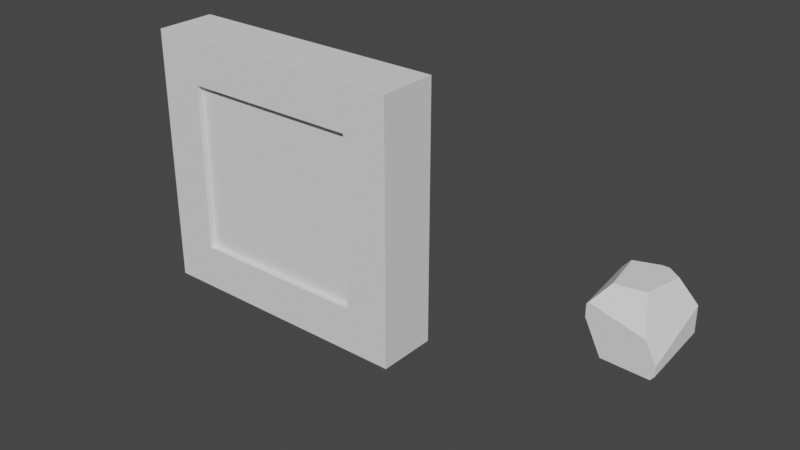 # Source: rocco.blend  (saved by Blender 3.3.6; exported with 4.5.12 LTS)
import bpy
from mathutils import Matrix  # noqa: F401  (used for matrix-valued properties, if any)

bpy.ops.wm.read_factory_settings(use_empty=True)
scene = bpy.context.scene
scene.name = 'Scene'

# ---- world
world_world = bpy.data.worlds.new('World'); scene.world = world_world
world_world.use_nodes = True; world_world.node_tree.nodes.clear()
_N = world_world.node_tree.nodes; _L = world_world.node_tree.links
n0 = _N.new('ShaderNodeOutputWorld'); n0.name = 'World Output'; n0.location = (300, 300)
n1 = _N.new('ShaderNodeBackground'); n1.name = 'Background'; n1.location = (10, 300)
n1.inputs[0].default_value = (0.05088, 0.05088, 0.05088, 1.0)
_L.new(n1.outputs[0], n0.inputs[0])
n0.is_active_output = True
world_world.color = (0.05088, 0.05088, 0.05088)
world_world.use_sun_shadow = False
world_world.sun_shadow_jitter_overblur = 0.0

# ---- meshes
me_cube = bpy.data.meshes.new('Cube')
me_cube.from_pydata([(0.1367, 1.0, 1.0), (-1.0, -1.0, 0.458), (-0.5613, -0.5842, 1.0), (-0.9464, -1.0, 0.5148), (1.0, 1.0, -0.5483), (0.8166, 1.0, -0.7766), (0.6843, 0.5704, -1.0), (1.0, -1.0, -0.821), (0.8866, -1.0, -0.9622), (0.8379, -0.8324, -1.0), (-0.07801, 1.0, 1.0), (-1.0, 0.7223, 0.777), (-0.7938, 0.746, 1.0), (0.99, 1.0, 0.2585), (0.537, 0.7147, 1.0), (0.6642, -1.0, 0.0859), (0.2998, -0.4219, 1.0), (1.0, 1.0, 0.2398), (1.0, -1.0, -0.5467), (-1.0, -1.0, 0.07548), (-0.5052, -1.0, -0.9164), (-0.5597, -0.6364, -1.0), (0.3164, 1.0, -0.812), (-1.0, 0.9209, -0.1182), (-0.7917, 1.0, -0.1416), (-0.0655, 0.6769, -1.0), (-0.8147, 0.3273, -1.0), (-1.0, 0.4692, -0.7039)], [], [(14, 13, 0), (7, 8, 9, 6, 5, 4), (17, 13, 14, 16, 15, 18), (12, 11, 1, 3, 2), (25, 6, 9, 21, 26), (26, 27, 23, 24, 22, 25), (4, 17, 18, 7), (2, 3, 15, 16), (0, 10, 12, 2, 16, 14), (22, 24, 10, 0, 13, 17, 4, 5), (9, 8, 20, 21), (7, 18, 15, 3, 1, 19, 20, 8), (19, 27, 26, 21, 20), (19, 1, 11, 23, 27), (11, 12, 10, 24, 23), (5, 6, 25, 22)])
_uv = me_cube.uv_layers.new(name='UVMap')
_uv.uv.foreach_set('vector', [0.625, 0.4778, 0.5323, 0.4988, 0.625, 0.3921, 0.3974, 0.75, 0.3797, 0.7642, 0.375, 0.6769, 0.3355, 0.5537, 0.4029, 0.4771, 0.4315, 0.5, 0.53, 0.5, 0.5323, 0.4988, 0.625, 0.4778, 0.7125, 0.6777, 0.5107, 0.6375, 0.4317, 0.75, 0.625, 0.3548, 0.5971, 0.2153, 0.5573, 0.0, 0.5644, 0.09806, 0.625, 0.7976, 0.2418, 0.5404, 0.3355, 0.5537, 0.3547, 0.7291, 0.18, 0.7046, 0.1482, 0.5841, 0.1482, 0.5841, 0.412, 0.1837, 0.4852, 0.2401, 0.5127, 0.3065, 0.3985, 0.4145, 0.2418, 0.5404, 0.4315, 0.5, 0.53, 0.5, 0.4317, 0.75, 0.3974, 0.75, 0.625, 0.7976, 0.5644, 0.09806, 0.5107, 0.6375, 0.625, 0.7224, 0.7329, 0.5, 0.7598, 0.5, 0.8492, 0.5318, 0.8202, 0.698, 0.7125, 0.6777, 0.6829, 0.5357, 0.3985, 0.4145, 0.4823, 0.276, 0.625, 0.3652, 0.625, 0.3921, 0.5323, 0.4988, 0.53, 0.5, 0.4315, 0.5, 0.4029, 0.4771, 0.375, 0.6769, 0.3797, 0.7642, 0.3855, 0.9381, 0.375, 0.2026, 0.3974, 0.75, 0.4317, 0.75, 0.5107, 0.792, 0.5644, 0.9933, 0.5573, 1.0, 0.5094, 1.0, 0.3855, 0.9381, 0.3797, 0.7642, 0.5094, 0.0, 0.412, 0.1837, 0.1482, 0.5841, 0.18, 0.7046, 0.3855, 0.9381, 0.5094, 0.0, 0.5573, 0.0, 0.5971, 0.2153, 0.4852, 0.2401, 0.412, 0.1837, 0.5971, 0.2153, 0.625, 0.3548, 0.7598, 0.5, 0.5127, 0.3065, 0.4852, 0.2401, 0.4029, 0.4771, 0.3355, 0.5537, 0.2418, 0.5404, 0.3985, 0.4145])
me_cube.update()
me_cube_001 = bpy.data.meshes.new('Cube.001')
me_cube_001.from_pydata([(-3.025, -1.0, -2.82), (-3.025, -1.0, 2.82), (-4.525, 1.0, -4.32), (-4.525, 1.0, 4.32), (3.025, -1.0, -2.82), (3.025, -1.0, 2.82), (4.525, 1.0, -4.32), (4.525, 1.0, 4.32), (-4.525, -1.0, -4.32), (-4.525, -1.0, 4.32), (4.525, -1.0, 4.32), (4.525, -1.0, -4.32), (-3.025, -0.8, -2.82), (-3.025, -0.8, 2.82), (3.025, -0.8, 2.82), (3.025, -0.8, -2.82)], [], [(8, 9, 3, 2), (2, 3, 7, 6), (6, 7, 10, 11), (5, 1, 13, 14), (2, 6, 11, 8), (7, 3, 9, 10), (0, 1, 9, 8), (5, 4, 11, 10), (4, 0, 8, 11), (1, 5, 10, 9), (15, 14, 13, 12), (4, 5, 14, 15), (0, 4, 15, 12), (1, 0, 12, 13)])
_uv = me_cube_001.uv_layers.new(name='UVMap')
_uv.uv.foreach_set('vector', [0.375, 0.0, 0.625, 0.0, 0.625, 0.25, 0.375, 0.25, 0.375, 0.25, 0.625, 0.25, 0.625, 0.5, 0.375, 0.5, 0.375, 0.5, 0.625, 0.5, 0.625, 0.75, 0.375, 0.75, 0.5816, 0.7914, 0.5816, 0.9586, 0.5816, 0.9586, 0.5816, 0.7914, 0.125, 0.5, 0.375, 0.5, 0.375, 0.75, 0.125, 0.75, 0.625, 0.5, 0.875, 0.5, 0.875, 0.75, 0.625, 0.75, 0.4184, 0.9586, 0.5816, 0.9586, 0.625, 1.0, 0.375, 1.0, 0.5816, 0.7914, 0.4184, 0.7914, 0.375, 0.75, 0.625, 0.75, 0.4184, 0.7914, 0.4184, 0.9586, 0.375, 1.0, 0.375, 0.75, 0.5816, 0.9586, 0.5816, 0.7914, 0.625, 0.75, 0.625, 1.0, 0.4184, 0.7914, 0.5816, 0.7914, 0.5816, 0.9586, 0.4184, 0.9586, 0.4184, 0.7914, 0.5816, 0.7914, 0.5816, 0.7914, 0.4184, 0.7914, 0.4184, 0.9586, 0.4184, 0.7914, 0.4184, 0.7914, 0.4184, 0.9586, 0.5816, 0.9586, 0.4184, 0.9586, 0.4184, 0.9586, 0.5816, 0.9586])
me_cube_001.update()

# ---- objects
ob_rock = bpy.data.objects.new('Rock', me_cube)
ob_case = bpy.data.objects.new('Case', me_cube_001)

# ---- transforms, parenting, visibility, modifiers, constraints
ob_rock.location = (12.0, 0.0, 0.0)
ob_case.location = (0.0, 0.0, 0.0)

# ---- collection membership
scene.collection.objects.link(ob_rock)
scene.collection.objects.link(ob_case)

# ---- scene / render settings (as saved in the file)
scene.frame_start = 1; scene.frame_end = 250; scene.frame_set(40)
scene.render.engine = 'BLENDER_EEVEE_NEXT'
scene.cycles.sampling_pattern = 'TABULATED_SOBOL'
scene.cycles.use_light_tree = False
scene.view_settings.view_transform = 'Filmic'
bpy.context.view_layer.update()

# ---- added for rendering (the .blend has no active camera and no usable light): camera, sun
cam_auto = bpy.data.cameras.new('AutoCamera')
cam_auto.lens = 50.0
cam_auto.sensor_width = 36.0
cam_auto.clip_end = 1000.0
ob_auto_camera = bpy.data.objects.new('AutoCamera', cam_auto)
scene.collection.objects.link(ob_auto_camera)
ob_auto_camera.location = (22.4097, -21.8065, 14.5377)
ob_auto_camera.rotation_euler = (1.09748, -7.21219e-08, 0.694738)
scene.camera = ob_auto_camera
light_auto_sun = bpy.data.lights.new('AutoSun', 'SUN')
light_auto_sun.energy = 3.0
light_auto_sun.angle = 0.0523599
ob_auto_sun = bpy.data.objects.new('AutoSun', light_auto_sun)
scene.collection.objects.link(ob_auto_sun)
ob_auto_sun.rotation_euler = (0.872665, 0.174533, 0.523599)
bpy.context.view_layer.update()
